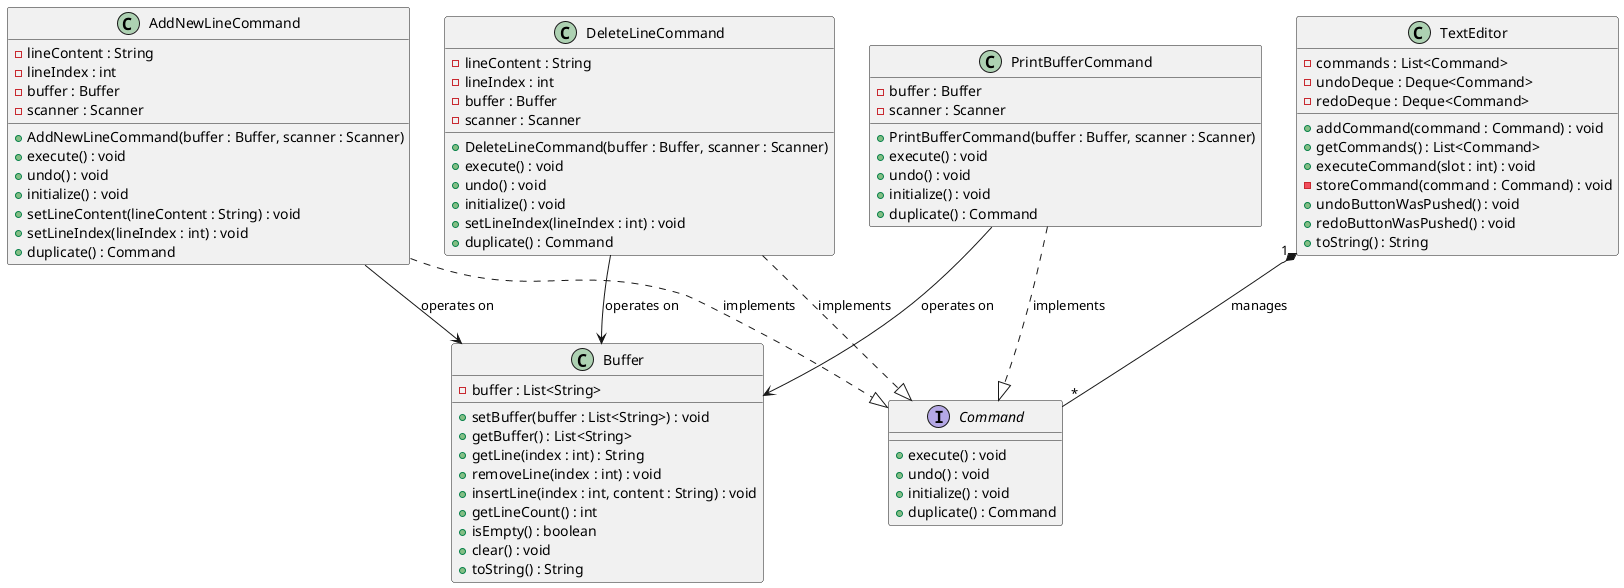

The diagram above was rendered by PlantUML. Its source (embedded in the PNG):
@startuml texteditor

' Classes
class Buffer {
  - buffer : List<String>
  + setBuffer(buffer : List<String>) : void
  + getBuffer() : List<String>
  + getLine(index : int) : String
  + removeLine(index : int) : void
  + insertLine(index : int, content : String) : void
  + getLineCount() : int
  + isEmpty() : boolean
  + clear() : void
  + toString() : String
}

class TextEditor {
  - commands : List<Command>
  - undoDeque : Deque<Command>
  - redoDeque : Deque<Command>
  + addCommand(command : Command) : void
  + getCommands() : List<Command>
  + executeCommand(slot : int) : void
  - storeCommand(command : Command) : void
  + undoButtonWasPushed() : void
  + redoButtonWasPushed() : void
  + toString() : String
}

interface Command {
  + execute() : void
  + undo() : void
  + initialize() : void
  + duplicate() : Command
}

class AddNewLineCommand {
  - lineContent : String
  - lineIndex : int
  - buffer : Buffer
  - scanner : Scanner
  + AddNewLineCommand(buffer : Buffer, scanner : Scanner)
  + execute() : void
  + undo() : void
  + initialize() : void
  + setLineContent(lineContent : String) : void
  + setLineIndex(lineIndex : int) : void
  + duplicate() : Command
}

class DeleteLineCommand {
  - lineContent : String
  - lineIndex : int
  - buffer : Buffer
  - scanner : Scanner
  + DeleteLineCommand(buffer : Buffer, scanner : Scanner)
  + execute() : void
  + undo() : void
  + initialize() : void
  + setLineIndex(lineIndex : int) : void
  + duplicate() : Command
}

class PrintBufferCommand {
  - buffer : Buffer
  - scanner : Scanner
  + PrintBufferCommand(buffer : Buffer, scanner : Scanner)
  + execute() : void
  + undo() : void
  + initialize() : void
  + duplicate() : Command
}

' Relationships
TextEditor "1" *-- "*" Command : manages
AddNewLineCommand ..|> Command : implements
DeleteLineCommand ..|> Command : implements
PrintBufferCommand ..|> Command : implements
AddNewLineCommand --> Buffer : operates on
DeleteLineCommand --> Buffer : operates on
PrintBufferCommand --> Buffer : operates on

@enduml